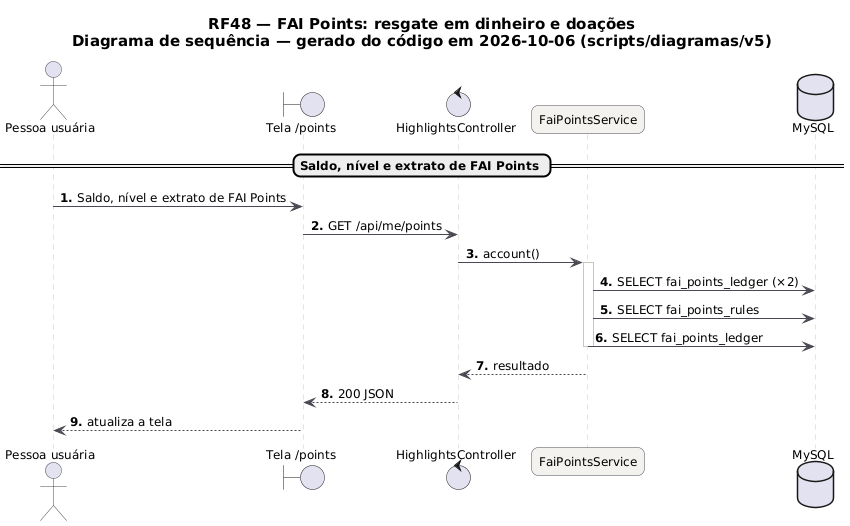

The diagram above was rendered by PlantUML. Its source (embedded in the PNG):
@startuml RF48_Sequencia
skinparam backgroundColor #FFFFFF
skinparam shadowing false
skinparam defaultFontName "DejaVu Sans"
skinparam defaultFontSize 12
skinparam titleFontSize 15
skinparam roundcorner 14
skinparam ArrowColor #52606D
skinparam note {
  BackgroundColor #FFFDEB
  BorderColor #D8CE78
  FontColor #554F24
}
skinparam sequence {
  ArrowColor #4A4852
  LifeLineBorderColor #CBC6BE
  ParticipantBackgroundColor #F4F2EF
  ParticipantBorderColor #4A4852
  ActorBorderColor #4A4852
  GroupBorderColor #CBC6BE
  GroupBackgroundColor #FAF8F5
}
autonumber "<b>0."
title RF48 — FAI Points: resgate em dinheiro e doações\nDiagrama de sequência — gerado do código em 2026-10-06 (scripts/diagramas/v5)

actor "Pessoa usuária" as U
boundary "Tela /points" as P
control "HighlightsController" as HighlightsController
participant "FaiPointsService" as FaiPointsService
database "MySQL" as DB_MySQL
== Saldo, nível e extrato de FAI Points ==
U -> P : Saldo, nível e extrato de FAI Points
P -> HighlightsController : GET /api/me/points
HighlightsController -> FaiPointsService : account()
activate FaiPointsService
FaiPointsService -> DB_MySQL : SELECT fai_points_ledger (×2)
FaiPointsService -> DB_MySQL : SELECT fai_points_rules
FaiPointsService -> DB_MySQL : SELECT fai_points_ledger
deactivate FaiPointsService
FaiPointsService --> HighlightsController : resultado
HighlightsController --> P : 200 JSON
P --> U : atualiza a tela
@enduml